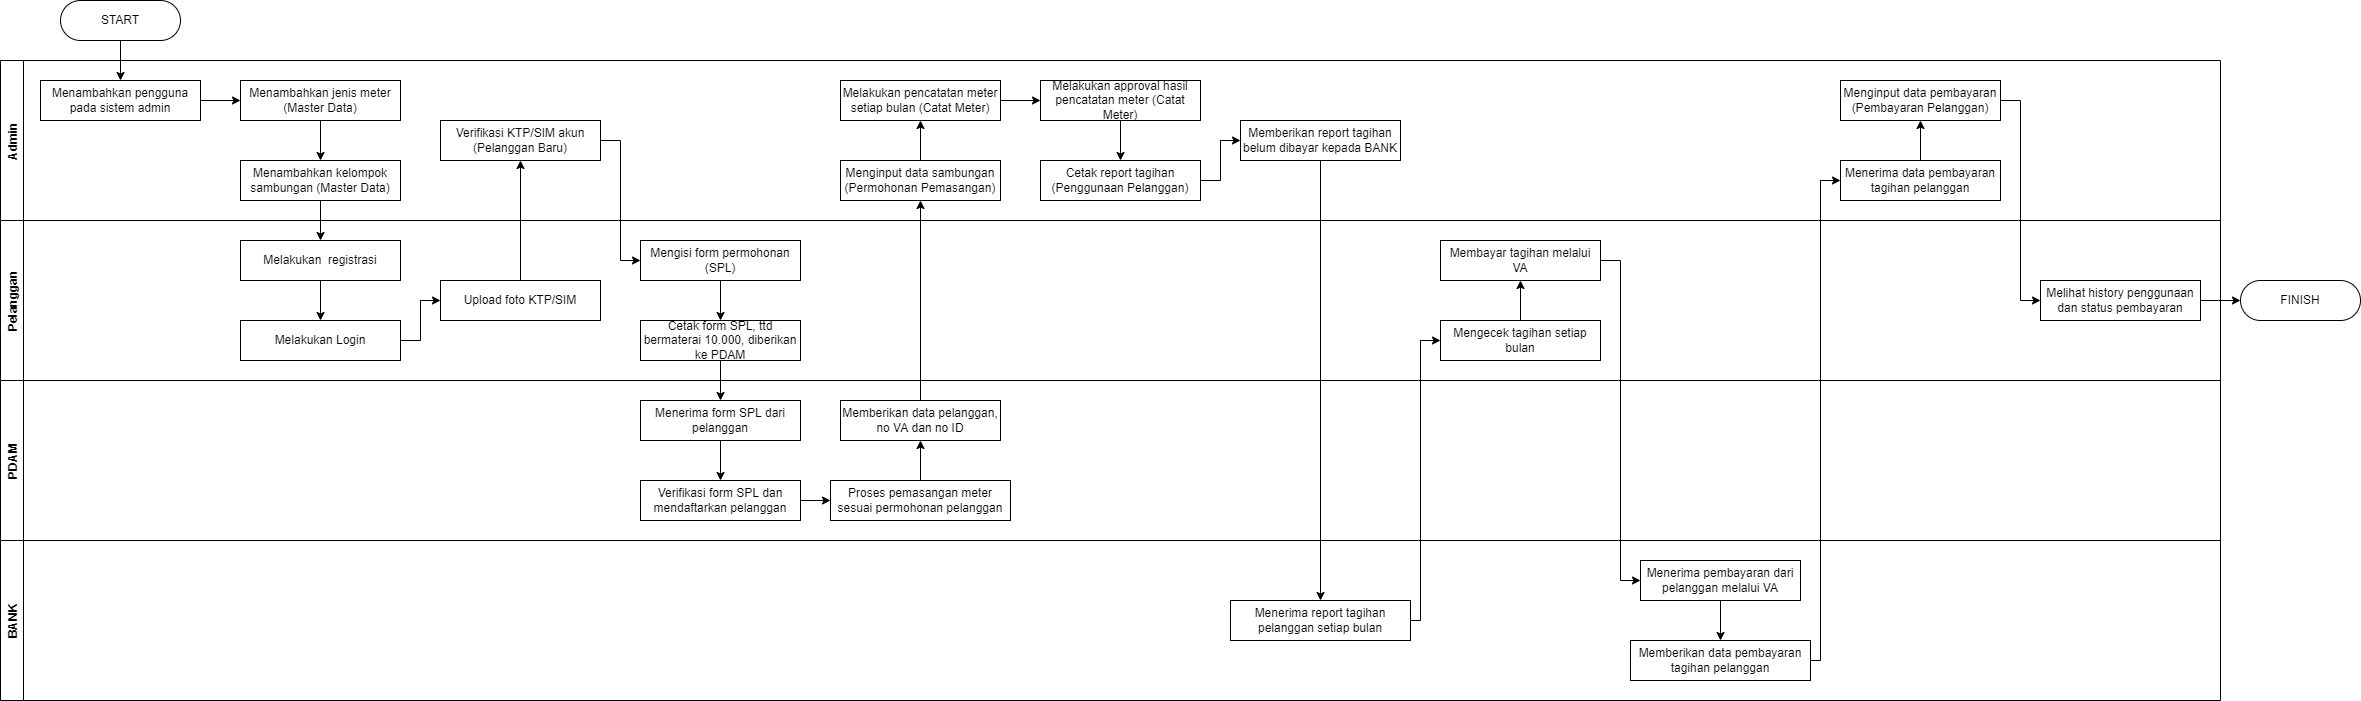

The diagram above was exported from draw.io. Its source (the exported page's mxGraphModel, read from the mxfile embedded in the PNG):
<mxGraphModel dx="1422" dy="790" grid="1" gridSize="10" guides="1" tooltips="1" connect="1" arrows="1" fold="1" page="1" pageScale="1" pageWidth="850" pageHeight="1100" math="0" shadow="0">
  <root>
    <mxCell id="0" />
    <mxCell id="1" parent="0" />
    <mxCell id="X8g9ly3LfjDYSSCcHjso-4" style="edgeStyle=orthogonalEdgeStyle;rounded=0;orthogonalLoop=1;jettySize=auto;html=1;exitX=0.5;exitY=1;exitDx=0;exitDy=0;entryX=0.5;entryY=0;entryDx=0;entryDy=0;" parent="1" source="X8g9ly3LfjDYSSCcHjso-1" target="X8g9ly3LfjDYSSCcHjso-3" edge="1">
      <mxGeometry relative="1" as="geometry" />
    </mxCell>
    <mxCell id="X8g9ly3LfjDYSSCcHjso-1" value="START" style="rounded=1;whiteSpace=wrap;html=1;arcSize=50;" parent="1" vertex="1">
      <mxGeometry x="140" y="80" width="120" height="40" as="geometry" />
    </mxCell>
    <mxCell id="X8g9ly3LfjDYSSCcHjso-2" value="Admin" style="swimlane;horizontal=0;" parent="1" vertex="1">
      <mxGeometry x="80" y="140" width="2220" height="160" as="geometry" />
    </mxCell>
    <mxCell id="X8g9ly3LfjDYSSCcHjso-9" style="edgeStyle=orthogonalEdgeStyle;rounded=0;orthogonalLoop=1;jettySize=auto;html=1;exitX=1;exitY=0.5;exitDx=0;exitDy=0;entryX=0;entryY=0.5;entryDx=0;entryDy=0;" parent="X8g9ly3LfjDYSSCcHjso-2" source="X8g9ly3LfjDYSSCcHjso-3" target="X8g9ly3LfjDYSSCcHjso-5" edge="1">
      <mxGeometry relative="1" as="geometry" />
    </mxCell>
    <mxCell id="X8g9ly3LfjDYSSCcHjso-3" value="Menambahkan pengguna pada sistem admin" style="rounded=0;whiteSpace=wrap;html=1;" parent="X8g9ly3LfjDYSSCcHjso-2" vertex="1">
      <mxGeometry x="40" y="20" width="160" height="40" as="geometry" />
    </mxCell>
    <mxCell id="X8g9ly3LfjDYSSCcHjso-8" style="edgeStyle=orthogonalEdgeStyle;rounded=0;orthogonalLoop=1;jettySize=auto;html=1;exitX=0.5;exitY=1;exitDx=0;exitDy=0;entryX=0.5;entryY=0;entryDx=0;entryDy=0;" parent="X8g9ly3LfjDYSSCcHjso-2" source="X8g9ly3LfjDYSSCcHjso-5" target="X8g9ly3LfjDYSSCcHjso-7" edge="1">
      <mxGeometry relative="1" as="geometry" />
    </mxCell>
    <mxCell id="X8g9ly3LfjDYSSCcHjso-5" value="Menambahkan jenis meter (Master Data)" style="rounded=0;whiteSpace=wrap;html=1;" parent="X8g9ly3LfjDYSSCcHjso-2" vertex="1">
      <mxGeometry x="240" y="20" width="160" height="40" as="geometry" />
    </mxCell>
    <mxCell id="X8g9ly3LfjDYSSCcHjso-7" value="Menambahkan kelompok sambungan (Master Data)" style="rounded=0;whiteSpace=wrap;html=1;" parent="X8g9ly3LfjDYSSCcHjso-2" vertex="1">
      <mxGeometry x="240" y="100" width="160" height="40" as="geometry" />
    </mxCell>
    <mxCell id="X8g9ly3LfjDYSSCcHjso-25" value="Verifikasi KTP/SIM akun&lt;br&gt;(Pelanggan Baru)" style="rounded=0;whiteSpace=wrap;html=1;" parent="X8g9ly3LfjDYSSCcHjso-2" vertex="1">
      <mxGeometry x="440" y="60" width="160" height="40" as="geometry" />
    </mxCell>
    <mxCell id="X8g9ly3LfjDYSSCcHjso-77" style="edgeStyle=orthogonalEdgeStyle;rounded=0;orthogonalLoop=1;jettySize=auto;html=1;exitX=0.5;exitY=0;exitDx=0;exitDy=0;entryX=0.5;entryY=1;entryDx=0;entryDy=0;" parent="X8g9ly3LfjDYSSCcHjso-2" source="X8g9ly3LfjDYSSCcHjso-57" target="X8g9ly3LfjDYSSCcHjso-71" edge="1">
      <mxGeometry relative="1" as="geometry" />
    </mxCell>
    <mxCell id="X8g9ly3LfjDYSSCcHjso-57" value="Menginput data sambungan&lt;br&gt;(Permohonan Pemasangan)" style="rounded=0;whiteSpace=wrap;html=1;" parent="X8g9ly3LfjDYSSCcHjso-2" vertex="1">
      <mxGeometry x="840" y="100" width="160" height="40" as="geometry" />
    </mxCell>
    <mxCell id="X8g9ly3LfjDYSSCcHjso-78" style="edgeStyle=orthogonalEdgeStyle;rounded=0;orthogonalLoop=1;jettySize=auto;html=1;exitX=1;exitY=0.5;exitDx=0;exitDy=0;entryX=0;entryY=0.5;entryDx=0;entryDy=0;" parent="X8g9ly3LfjDYSSCcHjso-2" source="X8g9ly3LfjDYSSCcHjso-71" target="X8g9ly3LfjDYSSCcHjso-73" edge="1">
      <mxGeometry relative="1" as="geometry" />
    </mxCell>
    <mxCell id="X8g9ly3LfjDYSSCcHjso-71" value="Melakukan pencatatan meter setiap bulan (Catat Meter)" style="rounded=0;whiteSpace=wrap;html=1;" parent="X8g9ly3LfjDYSSCcHjso-2" vertex="1">
      <mxGeometry x="840" y="20" width="160" height="40" as="geometry" />
    </mxCell>
    <mxCell id="X8g9ly3LfjDYSSCcHjso-80" style="edgeStyle=orthogonalEdgeStyle;rounded=0;orthogonalLoop=1;jettySize=auto;html=1;exitX=0.5;exitY=1;exitDx=0;exitDy=0;entryX=0.5;entryY=0;entryDx=0;entryDy=0;" parent="X8g9ly3LfjDYSSCcHjso-2" source="X8g9ly3LfjDYSSCcHjso-73" target="X8g9ly3LfjDYSSCcHjso-79" edge="1">
      <mxGeometry relative="1" as="geometry" />
    </mxCell>
    <mxCell id="X8g9ly3LfjDYSSCcHjso-73" value="Melakukan approval hasil pencatatan meter (Catat Meter)" style="rounded=0;whiteSpace=wrap;html=1;" parent="X8g9ly3LfjDYSSCcHjso-2" vertex="1">
      <mxGeometry x="1040" y="20" width="160" height="40" as="geometry" />
    </mxCell>
    <mxCell id="X8g9ly3LfjDYSSCcHjso-82" style="edgeStyle=orthogonalEdgeStyle;rounded=0;orthogonalLoop=1;jettySize=auto;html=1;exitX=1;exitY=0.5;exitDx=0;exitDy=0;entryX=0;entryY=0.5;entryDx=0;entryDy=0;" parent="X8g9ly3LfjDYSSCcHjso-2" source="X8g9ly3LfjDYSSCcHjso-79" target="X8g9ly3LfjDYSSCcHjso-81" edge="1">
      <mxGeometry relative="1" as="geometry" />
    </mxCell>
    <mxCell id="X8g9ly3LfjDYSSCcHjso-79" value="Cetak report tagihan (Penggunaan Pelanggan)" style="rounded=0;whiteSpace=wrap;html=1;" parent="X8g9ly3LfjDYSSCcHjso-2" vertex="1">
      <mxGeometry x="1040" y="100" width="160" height="40" as="geometry" />
    </mxCell>
    <mxCell id="X8g9ly3LfjDYSSCcHjso-81" value="Memberikan report tagihan belum dibayar kepada BANK" style="rounded=0;whiteSpace=wrap;html=1;" parent="X8g9ly3LfjDYSSCcHjso-2" vertex="1">
      <mxGeometry x="1240" y="60" width="160" height="40" as="geometry" />
    </mxCell>
    <mxCell id="X8g9ly3LfjDYSSCcHjso-10" value="Pelanggan" style="swimlane;horizontal=0;" parent="1" vertex="1">
      <mxGeometry x="80" y="300" width="2220" height="160" as="geometry" />
    </mxCell>
    <mxCell id="X8g9ly3LfjDYSSCcHjso-13" style="edgeStyle=orthogonalEdgeStyle;rounded=0;orthogonalLoop=1;jettySize=auto;html=1;exitX=0.5;exitY=1;exitDx=0;exitDy=0;entryX=0.5;entryY=0;entryDx=0;entryDy=0;" parent="X8g9ly3LfjDYSSCcHjso-10" source="X8g9ly3LfjDYSSCcHjso-14" target="X8g9ly3LfjDYSSCcHjso-15" edge="1">
      <mxGeometry relative="1" as="geometry" />
    </mxCell>
    <mxCell id="X8g9ly3LfjDYSSCcHjso-14" value="Melakukan&amp;nbsp; registrasi" style="rounded=0;whiteSpace=wrap;html=1;" parent="X8g9ly3LfjDYSSCcHjso-10" vertex="1">
      <mxGeometry x="240" y="20" width="160" height="40" as="geometry" />
    </mxCell>
    <mxCell id="X8g9ly3LfjDYSSCcHjso-24" style="edgeStyle=orthogonalEdgeStyle;rounded=0;orthogonalLoop=1;jettySize=auto;html=1;exitX=1;exitY=0.5;exitDx=0;exitDy=0;entryX=0;entryY=0.5;entryDx=0;entryDy=0;" parent="X8g9ly3LfjDYSSCcHjso-10" source="X8g9ly3LfjDYSSCcHjso-15" target="X8g9ly3LfjDYSSCcHjso-23" edge="1">
      <mxGeometry relative="1" as="geometry" />
    </mxCell>
    <mxCell id="X8g9ly3LfjDYSSCcHjso-15" value="Melakukan Login" style="rounded=0;whiteSpace=wrap;html=1;" parent="X8g9ly3LfjDYSSCcHjso-10" vertex="1">
      <mxGeometry x="240" y="100" width="160" height="40" as="geometry" />
    </mxCell>
    <mxCell id="X8g9ly3LfjDYSSCcHjso-23" value="Upload foto KTP/SIM" style="rounded=0;whiteSpace=wrap;html=1;" parent="X8g9ly3LfjDYSSCcHjso-10" vertex="1">
      <mxGeometry x="440" y="60" width="160" height="40" as="geometry" />
    </mxCell>
    <mxCell id="X8g9ly3LfjDYSSCcHjso-38" style="edgeStyle=orthogonalEdgeStyle;rounded=0;orthogonalLoop=1;jettySize=auto;html=1;exitX=0.5;exitY=1;exitDx=0;exitDy=0;entryX=0.5;entryY=0;entryDx=0;entryDy=0;" parent="X8g9ly3LfjDYSSCcHjso-10" source="X8g9ly3LfjDYSSCcHjso-27" target="X8g9ly3LfjDYSSCcHjso-29" edge="1">
      <mxGeometry relative="1" as="geometry" />
    </mxCell>
    <mxCell id="X8g9ly3LfjDYSSCcHjso-27" value="Mengisi form permohonan&lt;br&gt;(SPL)" style="rounded=0;whiteSpace=wrap;html=1;" parent="X8g9ly3LfjDYSSCcHjso-10" vertex="1">
      <mxGeometry x="640" y="20" width="160" height="40" as="geometry" />
    </mxCell>
    <mxCell id="X8g9ly3LfjDYSSCcHjso-29" value="Cetak form SPL, ttd bermaterai 10.000, diberikan ke PDAM" style="rounded=0;whiteSpace=wrap;html=1;" parent="X8g9ly3LfjDYSSCcHjso-10" vertex="1">
      <mxGeometry x="640" y="100" width="160" height="40" as="geometry" />
    </mxCell>
    <mxCell id="X8g9ly3LfjDYSSCcHjso-97" style="edgeStyle=orthogonalEdgeStyle;rounded=0;orthogonalLoop=1;jettySize=auto;html=1;exitX=0.5;exitY=0;exitDx=0;exitDy=0;entryX=0.5;entryY=1;entryDx=0;entryDy=0;" parent="X8g9ly3LfjDYSSCcHjso-10" source="X8g9ly3LfjDYSSCcHjso-94" target="X8g9ly3LfjDYSSCcHjso-96" edge="1">
      <mxGeometry relative="1" as="geometry" />
    </mxCell>
    <mxCell id="X8g9ly3LfjDYSSCcHjso-94" value="Mengecek tagihan setiap bulan" style="rounded=0;whiteSpace=wrap;html=1;" parent="X8g9ly3LfjDYSSCcHjso-10" vertex="1">
      <mxGeometry x="1440" y="100" width="160" height="40" as="geometry" />
    </mxCell>
    <mxCell id="X8g9ly3LfjDYSSCcHjso-96" value="Membayar tagihan melalui VA" style="rounded=0;whiteSpace=wrap;html=1;" parent="X8g9ly3LfjDYSSCcHjso-10" vertex="1">
      <mxGeometry x="1440" y="20" width="160" height="40" as="geometry" />
    </mxCell>
    <mxCell id="X8g9ly3LfjDYSSCcHjso-16" style="edgeStyle=orthogonalEdgeStyle;rounded=0;orthogonalLoop=1;jettySize=auto;html=1;exitX=0.5;exitY=1;exitDx=0;exitDy=0;entryX=0.5;entryY=0;entryDx=0;entryDy=0;" parent="1" source="X8g9ly3LfjDYSSCcHjso-7" target="X8g9ly3LfjDYSSCcHjso-14" edge="1">
      <mxGeometry relative="1" as="geometry" />
    </mxCell>
    <mxCell id="X8g9ly3LfjDYSSCcHjso-26" style="edgeStyle=orthogonalEdgeStyle;rounded=0;orthogonalLoop=1;jettySize=auto;html=1;exitX=0.5;exitY=0;exitDx=0;exitDy=0;entryX=0.5;entryY=1;entryDx=0;entryDy=0;" parent="1" source="X8g9ly3LfjDYSSCcHjso-23" target="X8g9ly3LfjDYSSCcHjso-25" edge="1">
      <mxGeometry relative="1" as="geometry" />
    </mxCell>
    <mxCell id="X8g9ly3LfjDYSSCcHjso-28" style="edgeStyle=orthogonalEdgeStyle;rounded=0;orthogonalLoop=1;jettySize=auto;html=1;exitX=1;exitY=0.5;exitDx=0;exitDy=0;entryX=0;entryY=0.5;entryDx=0;entryDy=0;" parent="1" source="X8g9ly3LfjDYSSCcHjso-25" target="X8g9ly3LfjDYSSCcHjso-27" edge="1">
      <mxGeometry relative="1" as="geometry" />
    </mxCell>
    <mxCell id="X8g9ly3LfjDYSSCcHjso-30" value="PDAM" style="swimlane;horizontal=0;" parent="1" vertex="1">
      <mxGeometry x="80" y="460" width="2220" height="160" as="geometry" />
    </mxCell>
    <mxCell id="X8g9ly3LfjDYSSCcHjso-40" style="edgeStyle=orthogonalEdgeStyle;rounded=0;orthogonalLoop=1;jettySize=auto;html=1;exitX=0.5;exitY=1;exitDx=0;exitDy=0;entryX=0.5;entryY=0;entryDx=0;entryDy=0;" parent="X8g9ly3LfjDYSSCcHjso-30" source="X8g9ly3LfjDYSSCcHjso-36" target="X8g9ly3LfjDYSSCcHjso-37" edge="1">
      <mxGeometry relative="1" as="geometry" />
    </mxCell>
    <mxCell id="X8g9ly3LfjDYSSCcHjso-36" value="Menerima form SPL dari pelanggan" style="rounded=0;whiteSpace=wrap;html=1;" parent="X8g9ly3LfjDYSSCcHjso-30" vertex="1">
      <mxGeometry x="640" y="20" width="160" height="40" as="geometry" />
    </mxCell>
    <mxCell id="X8g9ly3LfjDYSSCcHjso-60" style="edgeStyle=orthogonalEdgeStyle;rounded=0;orthogonalLoop=1;jettySize=auto;html=1;exitX=1;exitY=0.5;exitDx=0;exitDy=0;entryX=0;entryY=0.5;entryDx=0;entryDy=0;" parent="X8g9ly3LfjDYSSCcHjso-30" source="X8g9ly3LfjDYSSCcHjso-37" target="X8g9ly3LfjDYSSCcHjso-69" edge="1">
      <mxGeometry relative="1" as="geometry" />
    </mxCell>
    <mxCell id="X8g9ly3LfjDYSSCcHjso-37" value="Verifikasi form SPL dan mendaftarkan pelanggan" style="rounded=0;whiteSpace=wrap;html=1;" parent="X8g9ly3LfjDYSSCcHjso-30" vertex="1">
      <mxGeometry x="640" y="100" width="160" height="40" as="geometry" />
    </mxCell>
    <mxCell id="X8g9ly3LfjDYSSCcHjso-58" value="Memberikan data pelanggan,&lt;br&gt;no VA dan no ID" style="rounded=0;whiteSpace=wrap;html=1;" parent="X8g9ly3LfjDYSSCcHjso-30" vertex="1">
      <mxGeometry x="840" y="20" width="160" height="40" as="geometry" />
    </mxCell>
    <mxCell id="X8g9ly3LfjDYSSCcHjso-75" style="edgeStyle=orthogonalEdgeStyle;rounded=0;orthogonalLoop=1;jettySize=auto;html=1;exitX=0.5;exitY=0;exitDx=0;exitDy=0;entryX=0.5;entryY=1;entryDx=0;entryDy=0;" parent="X8g9ly3LfjDYSSCcHjso-30" source="X8g9ly3LfjDYSSCcHjso-69" target="X8g9ly3LfjDYSSCcHjso-58" edge="1">
      <mxGeometry relative="1" as="geometry" />
    </mxCell>
    <mxCell id="X8g9ly3LfjDYSSCcHjso-69" value="Proses pemasangan meter&lt;br&gt;sesuai permohonan pelanggan" style="rounded=0;whiteSpace=wrap;html=1;" parent="X8g9ly3LfjDYSSCcHjso-30" vertex="1">
      <mxGeometry x="830" y="100" width="180" height="40" as="geometry" />
    </mxCell>
    <mxCell id="X8g9ly3LfjDYSSCcHjso-39" style="edgeStyle=orthogonalEdgeStyle;rounded=0;orthogonalLoop=1;jettySize=auto;html=1;exitX=0.5;exitY=1;exitDx=0;exitDy=0;entryX=0.5;entryY=0;entryDx=0;entryDy=0;" parent="1" source="X8g9ly3LfjDYSSCcHjso-29" target="X8g9ly3LfjDYSSCcHjso-36" edge="1">
      <mxGeometry relative="1" as="geometry" />
    </mxCell>
    <mxCell id="X8g9ly3LfjDYSSCcHjso-76" style="edgeStyle=orthogonalEdgeStyle;rounded=0;orthogonalLoop=1;jettySize=auto;html=1;exitX=0.5;exitY=0;exitDx=0;exitDy=0;entryX=0.5;entryY=1;entryDx=0;entryDy=0;" parent="1" source="X8g9ly3LfjDYSSCcHjso-58" target="X8g9ly3LfjDYSSCcHjso-57" edge="1">
      <mxGeometry relative="1" as="geometry" />
    </mxCell>
    <mxCell id="X8g9ly3LfjDYSSCcHjso-83" value="BANK" style="swimlane;horizontal=0;" parent="1" vertex="1">
      <mxGeometry x="80" y="620" width="2220" height="160" as="geometry" />
    </mxCell>
    <mxCell id="X8g9ly3LfjDYSSCcHjso-91" value="Menerima report tagihan pelanggan setiap bulan" style="rounded=0;whiteSpace=wrap;html=1;" parent="X8g9ly3LfjDYSSCcHjso-83" vertex="1">
      <mxGeometry x="1230" y="60" width="180" height="40" as="geometry" />
    </mxCell>
    <mxCell id="_PpqvgxUi24ZIF-v6227-2" style="edgeStyle=orthogonalEdgeStyle;rounded=0;orthogonalLoop=1;jettySize=auto;html=1;exitX=0.5;exitY=1;exitDx=0;exitDy=0;entryX=0.5;entryY=0;entryDx=0;entryDy=0;" edge="1" parent="X8g9ly3LfjDYSSCcHjso-83" source="X8g9ly3LfjDYSSCcHjso-98" target="_PpqvgxUi24ZIF-v6227-1">
      <mxGeometry relative="1" as="geometry" />
    </mxCell>
    <mxCell id="X8g9ly3LfjDYSSCcHjso-98" value="Menerima pembayaran dari pelanggan melalui VA" style="rounded=0;whiteSpace=wrap;html=1;" parent="X8g9ly3LfjDYSSCcHjso-83" vertex="1">
      <mxGeometry x="1640" y="20" width="160" height="40" as="geometry" />
    </mxCell>
    <mxCell id="_PpqvgxUi24ZIF-v6227-1" value="Memberikan data pembayaran tagihan pelanggan" style="rounded=0;whiteSpace=wrap;html=1;" vertex="1" parent="X8g9ly3LfjDYSSCcHjso-83">
      <mxGeometry x="1630" y="100" width="180" height="40" as="geometry" />
    </mxCell>
    <mxCell id="X8g9ly3LfjDYSSCcHjso-92" style="edgeStyle=orthogonalEdgeStyle;rounded=0;orthogonalLoop=1;jettySize=auto;html=1;exitX=0.5;exitY=1;exitDx=0;exitDy=0;entryX=0.5;entryY=0;entryDx=0;entryDy=0;" parent="1" source="X8g9ly3LfjDYSSCcHjso-81" target="X8g9ly3LfjDYSSCcHjso-91" edge="1">
      <mxGeometry relative="1" as="geometry" />
    </mxCell>
    <mxCell id="X8g9ly3LfjDYSSCcHjso-95" style="edgeStyle=orthogonalEdgeStyle;rounded=0;orthogonalLoop=1;jettySize=auto;html=1;exitX=1;exitY=0.5;exitDx=0;exitDy=0;entryX=0;entryY=0.5;entryDx=0;entryDy=0;" parent="1" source="X8g9ly3LfjDYSSCcHjso-91" target="X8g9ly3LfjDYSSCcHjso-94" edge="1">
      <mxGeometry relative="1" as="geometry">
        <Array as="points">
          <mxPoint x="1500" y="700" />
          <mxPoint x="1500" y="420" />
        </Array>
      </mxGeometry>
    </mxCell>
    <mxCell id="X8g9ly3LfjDYSSCcHjso-99" style="edgeStyle=orthogonalEdgeStyle;rounded=0;orthogonalLoop=1;jettySize=auto;html=1;exitX=1;exitY=0.5;exitDx=0;exitDy=0;entryX=0;entryY=0.5;entryDx=0;entryDy=0;" parent="1" source="X8g9ly3LfjDYSSCcHjso-96" target="X8g9ly3LfjDYSSCcHjso-98" edge="1">
      <mxGeometry relative="1" as="geometry" />
    </mxCell>
    <mxCell id="_PpqvgxUi24ZIF-v6227-6" style="edgeStyle=orthogonalEdgeStyle;rounded=0;orthogonalLoop=1;jettySize=auto;html=1;exitX=0.5;exitY=0;exitDx=0;exitDy=0;entryX=0.5;entryY=1;entryDx=0;entryDy=0;" edge="1" parent="1" source="_PpqvgxUi24ZIF-v6227-3" target="_PpqvgxUi24ZIF-v6227-5">
      <mxGeometry relative="1" as="geometry" />
    </mxCell>
    <mxCell id="_PpqvgxUi24ZIF-v6227-3" value="Menerima data pembayaran tagihan pelanggan" style="rounded=0;whiteSpace=wrap;html=1;" vertex="1" parent="1">
      <mxGeometry x="1920" y="240" width="160" height="40" as="geometry" />
    </mxCell>
    <mxCell id="_PpqvgxUi24ZIF-v6227-4" style="edgeStyle=orthogonalEdgeStyle;rounded=0;orthogonalLoop=1;jettySize=auto;html=1;exitX=1;exitY=0.5;exitDx=0;exitDy=0;entryX=0;entryY=0.5;entryDx=0;entryDy=0;" edge="1" parent="1" source="_PpqvgxUi24ZIF-v6227-1" target="_PpqvgxUi24ZIF-v6227-3">
      <mxGeometry relative="1" as="geometry">
        <Array as="points">
          <mxPoint x="1900" y="740" />
          <mxPoint x="1900" y="260" />
        </Array>
      </mxGeometry>
    </mxCell>
    <mxCell id="_PpqvgxUi24ZIF-v6227-8" style="edgeStyle=orthogonalEdgeStyle;rounded=0;orthogonalLoop=1;jettySize=auto;html=1;exitX=1;exitY=0.5;exitDx=0;exitDy=0;entryX=0;entryY=0.5;entryDx=0;entryDy=0;" edge="1" parent="1" source="_PpqvgxUi24ZIF-v6227-5" target="_PpqvgxUi24ZIF-v6227-7">
      <mxGeometry relative="1" as="geometry" />
    </mxCell>
    <mxCell id="_PpqvgxUi24ZIF-v6227-5" value="Menginput data pembayaran&lt;br&gt;(Pembayaran Pelanggan)" style="rounded=0;whiteSpace=wrap;html=1;" vertex="1" parent="1">
      <mxGeometry x="1920" y="160" width="160" height="40" as="geometry" />
    </mxCell>
    <mxCell id="_PpqvgxUi24ZIF-v6227-10" style="edgeStyle=orthogonalEdgeStyle;rounded=0;orthogonalLoop=1;jettySize=auto;html=1;exitX=1;exitY=0.5;exitDx=0;exitDy=0;entryX=0;entryY=0.5;entryDx=0;entryDy=0;" edge="1" parent="1" source="_PpqvgxUi24ZIF-v6227-7" target="_PpqvgxUi24ZIF-v6227-9">
      <mxGeometry relative="1" as="geometry" />
    </mxCell>
    <mxCell id="_PpqvgxUi24ZIF-v6227-7" value="Melihat history penggunaan&lt;br&gt;dan status pembayaran" style="rounded=0;whiteSpace=wrap;html=1;" vertex="1" parent="1">
      <mxGeometry x="2120" y="360" width="160" height="40" as="geometry" />
    </mxCell>
    <mxCell id="_PpqvgxUi24ZIF-v6227-9" value="FINISH" style="rounded=1;whiteSpace=wrap;html=1;arcSize=50;" vertex="1" parent="1">
      <mxGeometry x="2320" y="360" width="120" height="40" as="geometry" />
    </mxCell>
  </root>
</mxGraphModel>